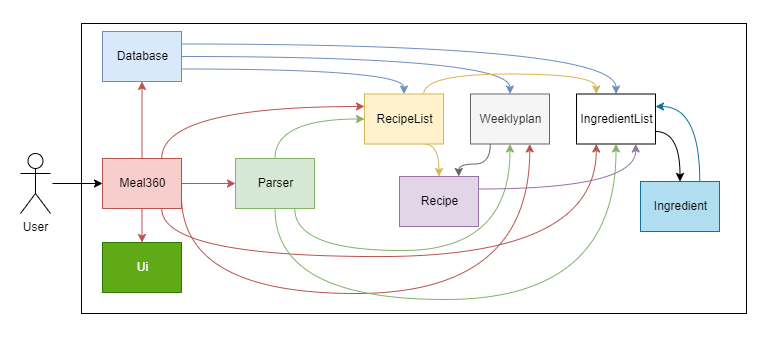

The diagram above was exported from draw.io. Its source (the exported page's mxGraphModel, read from the mxfile embedded in the PNG):
<mxGraphModel dx="1105" dy="662" grid="0" gridSize="10" guides="1" tooltips="1" connect="1" arrows="1" fold="1" page="1" pageScale="1" pageWidth="1169" pageHeight="827" math="0" shadow="0">
  <root>
    <mxCell id="0" />
    <mxCell id="1" parent="0" />
    <mxCell id="bbyJPEJzyhrKVFCJcjpm-41" value="" style="html=1;strokeColor=none;" vertex="1" parent="1">
      <mxGeometry x="86" y="143" width="771" height="348" as="geometry" />
    </mxCell>
    <mxCell id="bbyJPEJzyhrKVFCJcjpm-4" value="" style="html=1;" vertex="1" parent="1">
      <mxGeometry x="167" y="166" width="665" height="290" as="geometry" />
    </mxCell>
    <mxCell id="bbyJPEJzyhrKVFCJcjpm-40" style="rounded=0;orthogonalLoop=1;jettySize=auto;html=1;entryX=0;entryY=0.5;entryDx=0;entryDy=0;" edge="1" parent="1" target="bbyJPEJzyhrKVFCJcjpm-5">
      <mxGeometry relative="1" as="geometry">
        <mxPoint x="138" y="326" as="sourcePoint" />
      </mxGeometry>
    </mxCell>
    <mxCell id="bbyJPEJzyhrKVFCJcjpm-1" value="User" style="shape=umlActor;verticalLabelPosition=bottom;verticalAlign=top;html=1;outlineConnect=0;" vertex="1" parent="1">
      <mxGeometry x="106" y="296" width="30" height="60" as="geometry" />
    </mxCell>
    <mxCell id="bbyJPEJzyhrKVFCJcjpm-9" style="edgeStyle=orthogonalEdgeStyle;rounded=0;orthogonalLoop=1;jettySize=auto;html=1;exitX=0.5;exitY=1;exitDx=0;exitDy=0;entryX=0.5;entryY=0;entryDx=0;entryDy=0;fillColor=#f8cecc;strokeColor=#b85450;" edge="1" parent="1" source="bbyJPEJzyhrKVFCJcjpm-5" target="bbyJPEJzyhrKVFCJcjpm-8">
      <mxGeometry relative="1" as="geometry" />
    </mxCell>
    <mxCell id="bbyJPEJzyhrKVFCJcjpm-11" style="edgeStyle=orthogonalEdgeStyle;rounded=0;orthogonalLoop=1;jettySize=auto;html=1;exitX=1;exitY=0.5;exitDx=0;exitDy=0;entryX=0;entryY=0.5;entryDx=0;entryDy=0;fillColor=#f8cecc;strokeColor=#b85450;" edge="1" parent="1" source="bbyJPEJzyhrKVFCJcjpm-5" target="bbyJPEJzyhrKVFCJcjpm-10">
      <mxGeometry relative="1" as="geometry" />
    </mxCell>
    <mxCell id="bbyJPEJzyhrKVFCJcjpm-13" style="edgeStyle=orthogonalEdgeStyle;rounded=0;orthogonalLoop=1;jettySize=auto;html=1;exitX=0.5;exitY=0;exitDx=0;exitDy=0;entryX=0.5;entryY=1;entryDx=0;entryDy=0;fillColor=#f8cecc;strokeColor=#b85450;" edge="1" parent="1" source="bbyJPEJzyhrKVFCJcjpm-5" target="bbyJPEJzyhrKVFCJcjpm-6">
      <mxGeometry relative="1" as="geometry" />
    </mxCell>
    <mxCell id="bbyJPEJzyhrKVFCJcjpm-21" style="edgeStyle=orthogonalEdgeStyle;curved=1;rounded=0;orthogonalLoop=1;jettySize=auto;html=1;exitX=0.75;exitY=0;exitDx=0;exitDy=0;entryX=0;entryY=0.25;entryDx=0;entryDy=0;fillColor=#f8cecc;strokeColor=#b85450;" edge="1" parent="1" source="bbyJPEJzyhrKVFCJcjpm-5" target="bbyJPEJzyhrKVFCJcjpm-12">
      <mxGeometry relative="1" as="geometry" />
    </mxCell>
    <mxCell id="bbyJPEJzyhrKVFCJcjpm-36" style="edgeStyle=orthogonalEdgeStyle;curved=1;rounded=0;orthogonalLoop=1;jettySize=auto;html=1;exitX=0.75;exitY=1;exitDx=0;exitDy=0;entryX=0.25;entryY=1;entryDx=0;entryDy=0;fillColor=#f8cecc;strokeColor=#b85450;" edge="1" parent="1" source="bbyJPEJzyhrKVFCJcjpm-5" target="bbyJPEJzyhrKVFCJcjpm-19">
      <mxGeometry relative="1" as="geometry">
        <Array as="points">
          <mxPoint x="247" y="399" />
          <mxPoint x="682" y="399" />
        </Array>
      </mxGeometry>
    </mxCell>
    <mxCell id="bbyJPEJzyhrKVFCJcjpm-39" style="edgeStyle=orthogonalEdgeStyle;curved=1;rounded=0;orthogonalLoop=1;jettySize=auto;html=1;exitX=1;exitY=0.75;exitDx=0;exitDy=0;entryX=0.75;entryY=1;entryDx=0;entryDy=0;fillColor=#f8cecc;strokeColor=#b85450;" edge="1" parent="1" source="bbyJPEJzyhrKVFCJcjpm-5" target="bbyJPEJzyhrKVFCJcjpm-16">
      <mxGeometry relative="1" as="geometry">
        <Array as="points">
          <mxPoint x="267" y="436" />
          <mxPoint x="615" y="436" />
        </Array>
      </mxGeometry>
    </mxCell>
    <mxCell id="bbyJPEJzyhrKVFCJcjpm-5" value="Meal360" style="html=1;fillColor=#f8cecc;strokeColor=#b85450;" vertex="1" parent="1">
      <mxGeometry x="188" y="301" width="79" height="50" as="geometry" />
    </mxCell>
    <mxCell id="bbyJPEJzyhrKVFCJcjpm-23" style="edgeStyle=orthogonalEdgeStyle;curved=1;rounded=0;orthogonalLoop=1;jettySize=auto;html=1;exitX=1;exitY=0.75;exitDx=0;exitDy=0;entryX=0.5;entryY=0;entryDx=0;entryDy=0;fillColor=#dae8fc;strokeColor=#6c8ebf;" edge="1" parent="1" source="bbyJPEJzyhrKVFCJcjpm-6" target="bbyJPEJzyhrKVFCJcjpm-12">
      <mxGeometry relative="1" as="geometry" />
    </mxCell>
    <mxCell id="bbyJPEJzyhrKVFCJcjpm-24" style="edgeStyle=orthogonalEdgeStyle;curved=1;rounded=0;orthogonalLoop=1;jettySize=auto;html=1;exitX=1;exitY=0.5;exitDx=0;exitDy=0;entryX=0.5;entryY=0;entryDx=0;entryDy=0;fillColor=#dae8fc;strokeColor=#6c8ebf;" edge="1" parent="1" source="bbyJPEJzyhrKVFCJcjpm-6" target="bbyJPEJzyhrKVFCJcjpm-16">
      <mxGeometry relative="1" as="geometry" />
    </mxCell>
    <mxCell id="bbyJPEJzyhrKVFCJcjpm-25" style="edgeStyle=orthogonalEdgeStyle;curved=1;rounded=0;orthogonalLoop=1;jettySize=auto;html=1;exitX=1;exitY=0.25;exitDx=0;exitDy=0;fillColor=#dae8fc;strokeColor=#6c8ebf;" edge="1" parent="1" source="bbyJPEJzyhrKVFCJcjpm-6" target="bbyJPEJzyhrKVFCJcjpm-19">
      <mxGeometry relative="1" as="geometry" />
    </mxCell>
    <mxCell id="bbyJPEJzyhrKVFCJcjpm-6" value="Database" style="html=1;fillColor=#dae8fc;strokeColor=#6c8ebf;" vertex="1" parent="1">
      <mxGeometry x="188" y="174" width="79" height="50" as="geometry" />
    </mxCell>
    <mxCell id="bbyJPEJzyhrKVFCJcjpm-8" value="Ui" style="html=1;fillColor=#60a917;strokeColor=#2D7600;fontColor=#ffffff;" vertex="1" parent="1">
      <mxGeometry x="188" y="385" width="79" height="50" as="geometry" />
    </mxCell>
    <mxCell id="bbyJPEJzyhrKVFCJcjpm-20" style="edgeStyle=orthogonalEdgeStyle;curved=1;rounded=0;orthogonalLoop=1;jettySize=auto;html=1;exitX=0.5;exitY=0;exitDx=0;exitDy=0;entryX=0;entryY=0.5;entryDx=0;entryDy=0;fillColor=#d5e8d4;strokeColor=#82b366;" edge="1" parent="1" source="bbyJPEJzyhrKVFCJcjpm-10" target="bbyJPEJzyhrKVFCJcjpm-12">
      <mxGeometry relative="1" as="geometry" />
    </mxCell>
    <mxCell id="bbyJPEJzyhrKVFCJcjpm-26" style="edgeStyle=orthogonalEdgeStyle;curved=1;rounded=0;orthogonalLoop=1;jettySize=auto;html=1;exitX=0.5;exitY=1;exitDx=0;exitDy=0;entryX=0.5;entryY=1;entryDx=0;entryDy=0;fillColor=#d5e8d4;strokeColor=#82b366;" edge="1" parent="1" source="bbyJPEJzyhrKVFCJcjpm-10" target="bbyJPEJzyhrKVFCJcjpm-19">
      <mxGeometry relative="1" as="geometry">
        <Array as="points">
          <mxPoint x="361" y="442" />
          <mxPoint x="702" y="442" />
        </Array>
      </mxGeometry>
    </mxCell>
    <mxCell id="bbyJPEJzyhrKVFCJcjpm-27" style="edgeStyle=orthogonalEdgeStyle;curved=1;rounded=0;orthogonalLoop=1;jettySize=auto;html=1;exitX=0.75;exitY=1;exitDx=0;exitDy=0;entryX=0.5;entryY=1;entryDx=0;entryDy=0;fillColor=#d5e8d4;strokeColor=#82b366;" edge="1" parent="1" source="bbyJPEJzyhrKVFCJcjpm-10" target="bbyJPEJzyhrKVFCJcjpm-16">
      <mxGeometry relative="1" as="geometry">
        <Array as="points">
          <mxPoint x="380" y="393" />
          <mxPoint x="596" y="393" />
        </Array>
      </mxGeometry>
    </mxCell>
    <mxCell id="bbyJPEJzyhrKVFCJcjpm-10" value="Parser" style="html=1;fillColor=#d5e8d4;strokeColor=#82b366;" vertex="1" parent="1">
      <mxGeometry x="321" y="301" width="79" height="50" as="geometry" />
    </mxCell>
    <mxCell id="bbyJPEJzyhrKVFCJcjpm-35" style="edgeStyle=orthogonalEdgeStyle;curved=1;rounded=0;orthogonalLoop=1;jettySize=auto;html=1;exitX=0.75;exitY=1;exitDx=0;exitDy=0;entryX=0.5;entryY=0;entryDx=0;entryDy=0;fillColor=#fff2cc;strokeColor=#d6b656;" edge="1" parent="1" source="bbyJPEJzyhrKVFCJcjpm-12" target="bbyJPEJzyhrKVFCJcjpm-17">
      <mxGeometry relative="1" as="geometry" />
    </mxCell>
    <mxCell id="bbyJPEJzyhrKVFCJcjpm-37" style="edgeStyle=orthogonalEdgeStyle;curved=1;rounded=0;orthogonalLoop=1;jettySize=auto;html=1;exitX=0.75;exitY=0;exitDx=0;exitDy=0;entryX=0.25;entryY=0;entryDx=0;entryDy=0;fillColor=#fff2cc;strokeColor=#d6b656;" edge="1" parent="1" source="bbyJPEJzyhrKVFCJcjpm-12" target="bbyJPEJzyhrKVFCJcjpm-19">
      <mxGeometry relative="1" as="geometry" />
    </mxCell>
    <mxCell id="bbyJPEJzyhrKVFCJcjpm-12" value="RecipeList" style="html=1;fillColor=#fff2cc;strokeColor=#d6b656;" vertex="1" parent="1">
      <mxGeometry x="450" y="236.5" width="79" height="50" as="geometry" />
    </mxCell>
    <mxCell id="bbyJPEJzyhrKVFCJcjpm-34" style="edgeStyle=orthogonalEdgeStyle;curved=1;rounded=0;orthogonalLoop=1;jettySize=auto;html=1;exitX=0.25;exitY=1;exitDx=0;exitDy=0;entryX=0.75;entryY=0;entryDx=0;entryDy=0;fillColor=#f5f5f5;strokeColor=#666666;" edge="1" parent="1" source="bbyJPEJzyhrKVFCJcjpm-16" target="bbyJPEJzyhrKVFCJcjpm-17">
      <mxGeometry relative="1" as="geometry" />
    </mxCell>
    <mxCell id="bbyJPEJzyhrKVFCJcjpm-16" value="Weeklyplan" style="html=1;fillColor=#f5f5f5;strokeColor=#666666;fontColor=#333333;" vertex="1" parent="1">
      <mxGeometry x="556" y="236.5" width="79" height="50" as="geometry" />
    </mxCell>
    <mxCell id="bbyJPEJzyhrKVFCJcjpm-30" style="edgeStyle=orthogonalEdgeStyle;curved=1;rounded=0;orthogonalLoop=1;jettySize=auto;html=1;exitX=1;exitY=0.25;exitDx=0;exitDy=0;entryX=0.75;entryY=1;entryDx=0;entryDy=0;fillColor=#e1d5e7;strokeColor=#9673a6;" edge="1" parent="1" source="bbyJPEJzyhrKVFCJcjpm-17" target="bbyJPEJzyhrKVFCJcjpm-19">
      <mxGeometry relative="1" as="geometry" />
    </mxCell>
    <mxCell id="bbyJPEJzyhrKVFCJcjpm-17" value="Recipe" style="html=1;fillColor=#e1d5e7;strokeColor=#9673a6;" vertex="1" parent="1">
      <mxGeometry x="485" y="319" width="79" height="50" as="geometry" />
    </mxCell>
    <mxCell id="bbyJPEJzyhrKVFCJcjpm-32" style="edgeStyle=orthogonalEdgeStyle;curved=1;rounded=0;orthogonalLoop=1;jettySize=auto;html=1;exitX=0.75;exitY=0;exitDx=0;exitDy=0;entryX=1;entryY=0.25;entryDx=0;entryDy=0;fillColor=#b1ddf0;strokeColor=#10739e;" edge="1" parent="1" source="bbyJPEJzyhrKVFCJcjpm-18" target="bbyJPEJzyhrKVFCJcjpm-19">
      <mxGeometry relative="1" as="geometry" />
    </mxCell>
    <mxCell id="bbyJPEJzyhrKVFCJcjpm-18" value="Ingredient" style="html=1;fillColor=#b1ddf0;strokeColor=#10739e;" vertex="1" parent="1">
      <mxGeometry x="726" y="324" width="79" height="50" as="geometry" />
    </mxCell>
    <mxCell id="bbyJPEJzyhrKVFCJcjpm-31" style="edgeStyle=orthogonalEdgeStyle;curved=1;rounded=0;orthogonalLoop=1;jettySize=auto;html=1;exitX=1;exitY=0.75;exitDx=0;exitDy=0;entryX=0.5;entryY=0;entryDx=0;entryDy=0;" edge="1" parent="1" source="bbyJPEJzyhrKVFCJcjpm-19" target="bbyJPEJzyhrKVFCJcjpm-18">
      <mxGeometry relative="1" as="geometry" />
    </mxCell>
    <mxCell id="bbyJPEJzyhrKVFCJcjpm-19" value="IngredientList" style="html=1;" vertex="1" parent="1">
      <mxGeometry x="662" y="236.5" width="79" height="50" as="geometry" />
    </mxCell>
  </root>
</mxGraphModel>